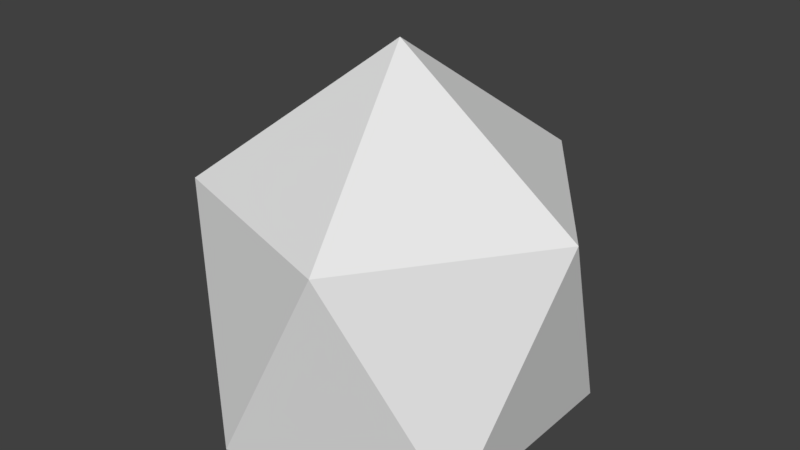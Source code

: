 # Source: bush.blend  (saved by Blender 2.78.0; exported with 4.5.12 LTS)
import bpy
from mathutils import Matrix  # noqa: F401  (used for matrix-valued properties, if any)

bpy.ops.wm.read_factory_settings(use_empty=True)
scene = bpy.context.scene
scene.name = 'Scene'

# ---- collections
col_collection_1 = bpy.data.collections.new('Collection 1'); scene.collection.children.link(col_collection_1)

# ---- world
world_world = bpy.data.worlds.new('World'); scene.world = world_world
world_world.color = (0.05088, 0.05088, 0.05088)
world_world.use_sun_shadow = False
world_world.sun_shadow_jitter_overblur = 0.0
world_world.cycles.sampling_method = 'MANUAL'

# ---- meshes
me_icosphere_003 = bpy.data.meshes.new('Icosphere.003')
me_icosphere_003.from_pydata([(0.7236, -0.5257, 0.004907), (-0.2764, -0.8506, 0.004907), (-0.8944, 0.0, 0.004907), (-0.2764, 0.8506, 0.004907), (0.7236, 0.5257, 0.004907), (0.2764, -0.8506, 1.061), (-0.7236, -0.5257, 1.061), (-0.7236, 0.5257, 1.061), (0.2764, 0.8506, 1.061), (0.8944, 0.0, 1.061), (0.0, 0.0, 1.714)], [], [(0, 4, 9), (1, 0, 5), (2, 1, 6), (3, 2, 7), (4, 3, 8), (0, 9, 5), (1, 5, 6), (2, 6, 7), (3, 7, 8), (4, 8, 9), (5, 9, 10), (6, 5, 10), (7, 6, 10), (8, 7, 10), (9, 8, 10)])
_uv = me_icosphere_003.uv_layers.new(name='UVMap')
_uv.uv.foreach_set('vector', [0.5194, 0.4609, 0.2632, 0.5166, 0.3858, 0.1973, 0.9424, 0.3837, 0.681, 0.5141, 0.8425, 0.2769, 0.3289, 0.6089, 0.3289, 0.9077, 0.0, 0.7583, 0.9796, 0.9665, 0.6825, 0.9665, 0.7156, 0.8287, 0.2632, 0.5166, 0.0, 0.5166, 0.0648, 0.2317, 0.681, 0.5141, 0.5194, 0.2769, 0.8425, 0.2769, 0.3289, 0.9077, 0.03032, 1.0, 0.0, 0.7583, 0.3289, 0.6089, 0.0, 0.7583, 0.03032, 0.5166, 0.9796, 0.9665, 0.7156, 0.8287, 1.0, 0.6869, 0.2632, 0.5166, 0.0648, 0.2317, 0.3858, 0.1973, 0.8425, 0.2769, 0.5194, 0.2769, 0.681, 0.0, 0.9424, 0.06598, 0.8425, 0.2769, 0.681, 0.0, 0.7156, 0.8287, 0.5194, 0.6869, 0.7156, 0.5141, 1.0, 0.6869, 0.7156, 0.8287, 0.7156, 0.5141, 0.3858, 0.1973, 0.0648, 0.2317, 0.1984, 0.0])
_uv.active_render = True
_uv = me_icosphere_003.uv_layers.new(name='UVMap.001')
_uv.uv.foreach_set('vector', [0.4922, 0.4397, 0.2628, 0.4895, 0.3726, 0.2037, 0.9345, 0.379, 0.6828, 0.5044, 0.8383, 0.2762, 0.3104, 0.6257, 0.3104, 0.8909, 0.0185, 0.7583, 0.9713, 0.9581, 0.6854, 0.9581, 0.7172, 0.8254, 0.2628, 0.4895, 0.02721, 0.4895, 0.08522, 0.2345, 0.6828, 0.5044, 0.5273, 0.2762, 0.8383, 0.2762, 0.3104, 0.8909, 0.04541, 0.9728, 0.0185, 0.7583, 0.3104, 0.6257, 0.0185, 0.7583, 0.04541, 0.5438, 0.9713, 0.9581, 0.7172, 0.8254, 0.991, 0.6889, 0.2628, 0.4895, 0.08522, 0.2345, 0.3726, 0.2037, 0.8383, 0.2762, 0.5273, 0.2762, 0.6828, 0.009632, 0.9345, 0.07314, 0.8383, 0.2762, 0.6828, 0.009632, 0.7172, 0.8254, 0.5284, 0.6889, 0.7172, 0.5226, 0.991, 0.6889, 0.7172, 0.8254, 0.7172, 0.5226, 0.3726, 0.2037, 0.08522, 0.2345, 0.2048, 0.02707])
me_icosphere_003.use_remesh_preserve_volume = False
me_icosphere_003.use_remesh_preserve_attributes = False
me_icosphere_003.use_mirror_vertex_groups = False
me_icosphere_003.update()

# ---- objects
ob_icosphere = bpy.data.objects.new('Icosphere', me_icosphere_003)

# ---- transforms, parenting, visibility, modifiers, constraints
ob_icosphere.location = (0.0, 0.0, 0.0)
ob_icosphere.lineart.crease_threshold = 0.0

# ---- collection membership
col_collection_1.objects.link(ob_icosphere)

# ---- scene / render settings (as saved in the file)
scene.frame_start = 1; scene.frame_end = 250; scene.frame_set(1)
scene.render.engine = 'BLENDER_EEVEE_NEXT'
scene.render.resolution_percentage = 50
scene.render.dither_intensity = 0.0
scene.cycles.use_denoising = False
scene.cycles.samples = 128
scene.cycles.sampling_pattern = 'TABULATED_SOBOL'
scene.cycles.light_sampling_threshold = 0.0
scene.cycles.use_adaptive_sampling = False
scene.cycles.use_light_tree = False
scene.cycles.blur_glossy = 0.0
scene.cycles.sample_clamp_indirect = 0.0
scene.view_settings.view_transform = 'Standard'
bpy.context.view_layer.update()

# ---- added for rendering (the .blend has no active camera and no usable light): camera, sun
cam_auto = bpy.data.cameras.new('AutoCamera')
cam_auto.lens = 50.0
cam_auto.sensor_width = 36.0
cam_auto.clip_end = 1000.0
ob_auto_camera = bpy.data.objects.new('AutoCamera', cam_auto)
scene.collection.objects.link(ob_auto_camera)
ob_auto_camera.location = (2.77821, -3.33385, 3.08218)
ob_auto_camera.rotation_euler = (1.09748, -7.21219e-08, 0.694738)
scene.camera = ob_auto_camera
light_auto_sun = bpy.data.lights.new('AutoSun', 'SUN')
light_auto_sun.energy = 3.0
light_auto_sun.angle = 0.0523599
ob_auto_sun = bpy.data.objects.new('AutoSun', light_auto_sun)
scene.collection.objects.link(ob_auto_sun)
ob_auto_sun.rotation_euler = (0.872665, 0.174533, 0.523599)
bpy.context.view_layer.update()
